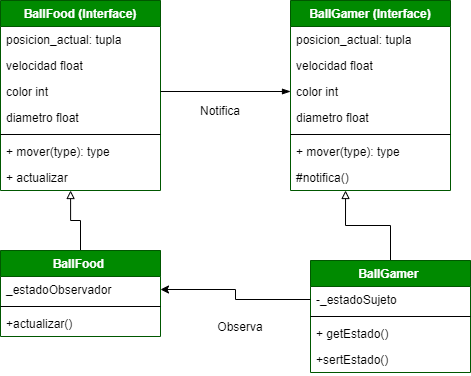

The diagram above was exported from draw.io. Its source (the exported page's mxGraphModel, read from the mxfile embedded in the PNG):
<mxGraphModel dx="868" dy="425" grid="1" gridSize="10" guides="1" tooltips="1" connect="1" arrows="1" fold="1" page="1" pageScale="1" pageWidth="827" pageHeight="583" math="0" shadow="0">
  <root>
    <mxCell id="P-mx9ORpn_KfNO9Z-u4j-0" />
    <mxCell id="P-mx9ORpn_KfNO9Z-u4j-1" parent="P-mx9ORpn_KfNO9Z-u4j-0" />
    <mxCell id="TTwchePR56V9lpEcdvkm-15" value="Notifica" style="text;html=1;strokeColor=none;fillColor=none;align=center;verticalAlign=middle;whiteSpace=wrap;rounded=0;" vertex="1" parent="P-mx9ORpn_KfNO9Z-u4j-1">
      <mxGeometry x="520" y="220" width="40" height="20" as="geometry" />
    </mxCell>
    <mxCell id="TTwchePR56V9lpEcdvkm-7" value="BallFood (Interface)" style="swimlane;fontStyle=1;align=center;verticalAlign=top;childLayout=stackLayout;horizontal=1;startSize=26;horizontalStack=0;resizeParent=1;resizeParentMax=0;resizeLast=0;collapsible=1;marginBottom=0;fillColor=#008a00;strokeColor=#005700;fontColor=#ffffff;" vertex="1" parent="P-mx9ORpn_KfNO9Z-u4j-1">
      <mxGeometry x="320" y="120" width="160" height="190" as="geometry" />
    </mxCell>
    <mxCell id="TTwchePR56V9lpEcdvkm-8" value="posicion_actual: tupla" style="text;strokeColor=none;fillColor=none;align=left;verticalAlign=top;spacingLeft=4;spacingRight=4;overflow=hidden;rotatable=0;points=[[0,0.5],[1,0.5]];portConstraint=eastwest;" vertex="1" parent="TTwchePR56V9lpEcdvkm-7">
      <mxGeometry y="26" width="160" height="26" as="geometry" />
    </mxCell>
    <mxCell id="TTwchePR56V9lpEcdvkm-9" value="velocidad float" style="text;strokeColor=none;fillColor=none;align=left;verticalAlign=top;spacingLeft=4;spacingRight=4;overflow=hidden;rotatable=0;points=[[0,0.5],[1,0.5]];portConstraint=eastwest;" vertex="1" parent="TTwchePR56V9lpEcdvkm-7">
      <mxGeometry y="52" width="160" height="26" as="geometry" />
    </mxCell>
    <mxCell id="TTwchePR56V9lpEcdvkm-10" value="color int" style="text;strokeColor=none;fillColor=none;align=left;verticalAlign=top;spacingLeft=4;spacingRight=4;overflow=hidden;rotatable=0;points=[[0,0.5],[1,0.5]];portConstraint=eastwest;" vertex="1" parent="TTwchePR56V9lpEcdvkm-7">
      <mxGeometry y="78" width="160" height="26" as="geometry" />
    </mxCell>
    <mxCell id="TTwchePR56V9lpEcdvkm-11" value="diametro float" style="text;strokeColor=none;fillColor=none;align=left;verticalAlign=top;spacingLeft=4;spacingRight=4;overflow=hidden;rotatable=0;points=[[0,0.5],[1,0.5]];portConstraint=eastwest;" vertex="1" parent="TTwchePR56V9lpEcdvkm-7">
      <mxGeometry y="104" width="160" height="26" as="geometry" />
    </mxCell>
    <mxCell id="TTwchePR56V9lpEcdvkm-12" value="" style="line;strokeWidth=1;fillColor=none;align=left;verticalAlign=middle;spacingTop=-1;spacingLeft=3;spacingRight=3;rotatable=0;labelPosition=right;points=[];portConstraint=eastwest;" vertex="1" parent="TTwchePR56V9lpEcdvkm-7">
      <mxGeometry y="130" width="160" height="8" as="geometry" />
    </mxCell>
    <mxCell id="TTwchePR56V9lpEcdvkm-13" value="+ mover(type): type" style="text;strokeColor=none;fillColor=none;align=left;verticalAlign=top;spacingLeft=4;spacingRight=4;overflow=hidden;rotatable=0;points=[[0,0.5],[1,0.5]];portConstraint=eastwest;" vertex="1" parent="TTwchePR56V9lpEcdvkm-7">
      <mxGeometry y="138" width="160" height="26" as="geometry" />
    </mxCell>
    <mxCell id="TTwchePR56V9lpEcdvkm-33" value="+ actualizar" style="text;strokeColor=none;fillColor=none;align=left;verticalAlign=top;spacingLeft=4;spacingRight=4;overflow=hidden;rotatable=0;points=[[0,0.5],[1,0.5]];portConstraint=eastwest;" vertex="1" parent="TTwchePR56V9lpEcdvkm-7">
      <mxGeometry y="164" width="160" height="26" as="geometry" />
    </mxCell>
    <mxCell id="TTwchePR56V9lpEcdvkm-16" style="edgeStyle=orthogonalEdgeStyle;rounded=0;orthogonalLoop=1;jettySize=auto;html=1;exitX=0;exitY=0.5;exitDx=0;exitDy=0;entryX=1;entryY=0.5;entryDx=0;entryDy=0;startArrow=classicThin;startFill=1;endArrow=none;endFill=0;" edge="1" parent="P-mx9ORpn_KfNO9Z-u4j-1" target="TTwchePR56V9lpEcdvkm-20">
      <mxGeometry relative="1" as="geometry">
        <mxPoint x="320" y="461" as="sourcePoint" />
      </mxGeometry>
    </mxCell>
    <mxCell id="TTwchePR56V9lpEcdvkm-17" value="Observa" style="text;html=1;strokeColor=none;fillColor=none;align=center;verticalAlign=middle;whiteSpace=wrap;rounded=0;" vertex="1" parent="P-mx9ORpn_KfNO9Z-u4j-1">
      <mxGeometry x="540" y="436" width="40" height="20" as="geometry" />
    </mxCell>
    <mxCell id="TTwchePR56V9lpEcdvkm-37" style="edgeStyle=orthogonalEdgeStyle;rounded=0;orthogonalLoop=1;jettySize=auto;html=1;exitX=0.5;exitY=0;exitDx=0;exitDy=0;entryX=0.344;entryY=1;entryDx=0;entryDy=0;entryPerimeter=0;startArrow=none;startFill=0;endArrow=block;endFill=0;" edge="1" parent="P-mx9ORpn_KfNO9Z-u4j-1" source="TTwchePR56V9lpEcdvkm-18" target="TTwchePR56V9lpEcdvkm-32">
      <mxGeometry relative="1" as="geometry" />
    </mxCell>
    <mxCell id="TTwchePR56V9lpEcdvkm-36" style="edgeStyle=orthogonalEdgeStyle;rounded=0;orthogonalLoop=1;jettySize=auto;html=1;entryX=0.438;entryY=1;entryDx=0;entryDy=0;entryPerimeter=0;startArrow=none;startFill=0;endArrow=block;endFill=0;" edge="1" parent="P-mx9ORpn_KfNO9Z-u4j-1" source="TTwchePR56V9lpEcdvkm-25" target="TTwchePR56V9lpEcdvkm-33">
      <mxGeometry relative="1" as="geometry" />
    </mxCell>
    <mxCell id="TTwchePR56V9lpEcdvkm-25" value="BallFood " style="swimlane;fontStyle=1;align=center;verticalAlign=top;childLayout=stackLayout;horizontal=1;startSize=26;horizontalStack=0;resizeParent=1;resizeParentMax=0;resizeLast=0;collapsible=1;marginBottom=0;fillColor=#008a00;strokeColor=#005700;fontColor=#ffffff;" vertex="1" parent="P-mx9ORpn_KfNO9Z-u4j-1">
      <mxGeometry x="320" y="370" width="160" height="86" as="geometry" />
    </mxCell>
    <mxCell id="TTwchePR56V9lpEcdvkm-26" value="_estadoObservador" style="text;strokeColor=none;fillColor=none;align=left;verticalAlign=top;spacingLeft=4;spacingRight=4;overflow=hidden;rotatable=0;points=[[0,0.5],[1,0.5]];portConstraint=eastwest;" vertex="1" parent="TTwchePR56V9lpEcdvkm-25">
      <mxGeometry y="26" width="160" height="26" as="geometry" />
    </mxCell>
    <mxCell id="TTwchePR56V9lpEcdvkm-30" value="" style="line;strokeWidth=1;fillColor=none;align=left;verticalAlign=middle;spacingTop=-1;spacingLeft=3;spacingRight=3;rotatable=0;labelPosition=right;points=[];portConstraint=eastwest;" vertex="1" parent="TTwchePR56V9lpEcdvkm-25">
      <mxGeometry y="52" width="160" height="8" as="geometry" />
    </mxCell>
    <mxCell id="TTwchePR56V9lpEcdvkm-31" value="+actualizar()" style="text;strokeColor=none;fillColor=none;align=left;verticalAlign=top;spacingLeft=4;spacingRight=4;overflow=hidden;rotatable=0;points=[[0,0.5],[1,0.5]];portConstraint=eastwest;" vertex="1" parent="TTwchePR56V9lpEcdvkm-25">
      <mxGeometry y="60" width="160" height="26" as="geometry" />
    </mxCell>
    <mxCell id="TTwchePR56V9lpEcdvkm-0" value="BallGamer (Interface)" style="swimlane;fontStyle=1;align=center;verticalAlign=top;childLayout=stackLayout;horizontal=1;startSize=26;horizontalStack=0;resizeParent=1;resizeParentMax=0;resizeLast=0;collapsible=1;marginBottom=0;fillColor=#008a00;strokeColor=#005700;fontColor=#ffffff;" vertex="1" parent="P-mx9ORpn_KfNO9Z-u4j-1">
      <mxGeometry x="610" y="120" width="160" height="190" as="geometry" />
    </mxCell>
    <mxCell id="TTwchePR56V9lpEcdvkm-1" value="posicion_actual: tupla" style="text;strokeColor=none;fillColor=none;align=left;verticalAlign=top;spacingLeft=4;spacingRight=4;overflow=hidden;rotatable=0;points=[[0,0.5],[1,0.5]];portConstraint=eastwest;" vertex="1" parent="TTwchePR56V9lpEcdvkm-0">
      <mxGeometry y="26" width="160" height="26" as="geometry" />
    </mxCell>
    <mxCell id="TTwchePR56V9lpEcdvkm-2" value="velocidad float" style="text;strokeColor=none;fillColor=none;align=left;verticalAlign=top;spacingLeft=4;spacingRight=4;overflow=hidden;rotatable=0;points=[[0,0.5],[1,0.5]];portConstraint=eastwest;" vertex="1" parent="TTwchePR56V9lpEcdvkm-0">
      <mxGeometry y="52" width="160" height="26" as="geometry" />
    </mxCell>
    <mxCell id="TTwchePR56V9lpEcdvkm-3" value="color int" style="text;strokeColor=none;fillColor=none;align=left;verticalAlign=top;spacingLeft=4;spacingRight=4;overflow=hidden;rotatable=0;points=[[0,0.5],[1,0.5]];portConstraint=eastwest;" vertex="1" parent="TTwchePR56V9lpEcdvkm-0">
      <mxGeometry y="78" width="160" height="26" as="geometry" />
    </mxCell>
    <mxCell id="TTwchePR56V9lpEcdvkm-4" value="diametro float" style="text;strokeColor=none;fillColor=none;align=left;verticalAlign=top;spacingLeft=4;spacingRight=4;overflow=hidden;rotatable=0;points=[[0,0.5],[1,0.5]];portConstraint=eastwest;" vertex="1" parent="TTwchePR56V9lpEcdvkm-0">
      <mxGeometry y="104" width="160" height="26" as="geometry" />
    </mxCell>
    <mxCell id="TTwchePR56V9lpEcdvkm-5" value="" style="line;strokeWidth=1;fillColor=none;align=left;verticalAlign=middle;spacingTop=-1;spacingLeft=3;spacingRight=3;rotatable=0;labelPosition=right;points=[];portConstraint=eastwest;" vertex="1" parent="TTwchePR56V9lpEcdvkm-0">
      <mxGeometry y="130" width="160" height="8" as="geometry" />
    </mxCell>
    <mxCell id="TTwchePR56V9lpEcdvkm-6" value="+ mover(type): type" style="text;strokeColor=none;fillColor=none;align=left;verticalAlign=top;spacingLeft=4;spacingRight=4;overflow=hidden;rotatable=0;points=[[0,0.5],[1,0.5]];portConstraint=eastwest;" vertex="1" parent="TTwchePR56V9lpEcdvkm-0">
      <mxGeometry y="138" width="160" height="26" as="geometry" />
    </mxCell>
    <mxCell id="TTwchePR56V9lpEcdvkm-32" value="#notifica()" style="text;strokeColor=none;fillColor=none;align=left;verticalAlign=top;spacingLeft=4;spacingRight=4;overflow=hidden;rotatable=0;points=[[0,0.5],[1,0.5]];portConstraint=eastwest;" vertex="1" parent="TTwchePR56V9lpEcdvkm-0">
      <mxGeometry y="164" width="160" height="26" as="geometry" />
    </mxCell>
    <mxCell id="TTwchePR56V9lpEcdvkm-18" value="BallGamer " style="swimlane;fontStyle=1;align=center;verticalAlign=top;childLayout=stackLayout;horizontal=1;startSize=26;horizontalStack=0;resizeParent=1;resizeParentMax=0;resizeLast=0;collapsible=1;marginBottom=0;fillColor=#008a00;strokeColor=#005700;fontColor=#ffffff;" vertex="1" parent="P-mx9ORpn_KfNO9Z-u4j-1">
      <mxGeometry x="630" y="380" width="160" height="112" as="geometry" />
    </mxCell>
    <mxCell id="TTwchePR56V9lpEcdvkm-19" value="-_estadoSujeto" style="text;strokeColor=none;fillColor=none;align=left;verticalAlign=top;spacingLeft=4;spacingRight=4;overflow=hidden;rotatable=0;points=[[0,0.5],[1,0.5]];portConstraint=eastwest;" vertex="1" parent="TTwchePR56V9lpEcdvkm-18">
      <mxGeometry y="26" width="160" height="26" as="geometry" />
    </mxCell>
    <mxCell id="TTwchePR56V9lpEcdvkm-23" value="" style="line;strokeWidth=1;fillColor=none;align=left;verticalAlign=middle;spacingTop=-1;spacingLeft=3;spacingRight=3;rotatable=0;labelPosition=right;points=[];portConstraint=eastwest;" vertex="1" parent="TTwchePR56V9lpEcdvkm-18">
      <mxGeometry y="52" width="160" height="8" as="geometry" />
    </mxCell>
    <mxCell id="TTwchePR56V9lpEcdvkm-24" value="+ getEstado()" style="text;strokeColor=none;fillColor=none;align=left;verticalAlign=top;spacingLeft=4;spacingRight=4;overflow=hidden;rotatable=0;points=[[0,0.5],[1,0.5]];portConstraint=eastwest;" vertex="1" parent="TTwchePR56V9lpEcdvkm-18">
      <mxGeometry y="60" width="160" height="26" as="geometry" />
    </mxCell>
    <mxCell id="TTwchePR56V9lpEcdvkm-34" value="+sertEstado()" style="text;strokeColor=none;fillColor=none;align=left;verticalAlign=top;spacingLeft=4;spacingRight=4;overflow=hidden;rotatable=0;points=[[0,0.5],[1,0.5]];portConstraint=eastwest;" vertex="1" parent="TTwchePR56V9lpEcdvkm-18">
      <mxGeometry y="86" width="160" height="26" as="geometry" />
    </mxCell>
    <mxCell id="TTwchePR56V9lpEcdvkm-40" style="edgeStyle=orthogonalEdgeStyle;rounded=0;orthogonalLoop=1;jettySize=auto;html=1;exitX=1;exitY=0.5;exitDx=0;exitDy=0;startArrow=none;startFill=0;endArrow=blockThin;endFill=1;" edge="1" parent="P-mx9ORpn_KfNO9Z-u4j-1" source="TTwchePR56V9lpEcdvkm-10" target="TTwchePR56V9lpEcdvkm-3">
      <mxGeometry relative="1" as="geometry" />
    </mxCell>
    <mxCell id="TTwchePR56V9lpEcdvkm-41" style="edgeStyle=orthogonalEdgeStyle;rounded=0;orthogonalLoop=1;jettySize=auto;html=1;exitX=1;exitY=0.5;exitDx=0;exitDy=0;startArrow=classic;startFill=1;endArrow=none;endFill=0;" edge="1" parent="P-mx9ORpn_KfNO9Z-u4j-1" source="TTwchePR56V9lpEcdvkm-26" target="TTwchePR56V9lpEcdvkm-19">
      <mxGeometry relative="1" as="geometry" />
    </mxCell>
  </root>
</mxGraphModel>